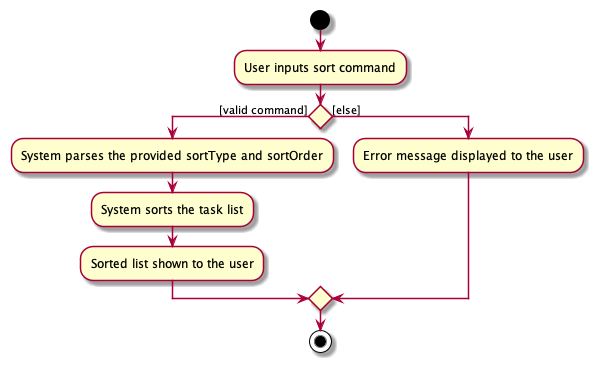

The diagram above was rendered by PlantUML. Its source (embedded in the PNG):
@startuml
start
:User inputs sort command;

if () then ([valid command])
    :System parses the provided sortType and sortOrder;
    :System sorts the task list;
    :Sorted list shown to the user;

else ([else])
    :Error message displayed to the user;
endif
stop
@enduml